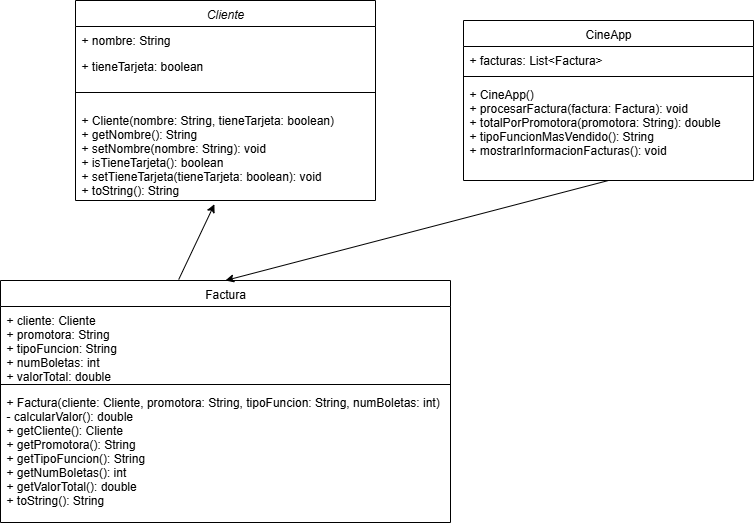

The diagram above was exported from draw.io. Its source (the exported page's mxGraphModel, read from the mxfile embedded in the PNG):
<mxGraphModel dx="1040" dy="624" grid="1" gridSize="10" guides="1" tooltips="1" connect="1" arrows="1" fold="1" page="1" pageScale="1" pageWidth="827" pageHeight="1169" math="0" shadow="0">
  <root>
    <mxCell id="WIyWlLk6GJQsqaUBKTNV-0" />
    <mxCell id="WIyWlLk6GJQsqaUBKTNV-1" parent="WIyWlLk6GJQsqaUBKTNV-0" />
    <mxCell id="zkfFHV4jXpPFQw0GAbJ--0" value="Cliente" style="swimlane;fontStyle=2;align=center;verticalAlign=top;childLayout=stackLayout;horizontal=1;startSize=26;horizontalStack=0;resizeParent=1;resizeLast=0;collapsible=1;marginBottom=0;rounded=0;shadow=0;strokeWidth=1;" parent="WIyWlLk6GJQsqaUBKTNV-1" vertex="1">
      <mxGeometry x="120" y="100" width="300" height="200" as="geometry">
        <mxRectangle x="230" y="140" width="160" height="26" as="alternateBounds" />
      </mxGeometry>
    </mxCell>
    <mxCell id="zkfFHV4jXpPFQw0GAbJ--2" value="+ nombre: String&#10;" style="text;align=left;verticalAlign=top;spacingLeft=4;spacingRight=4;overflow=hidden;rotatable=0;points=[[0,0.5],[1,0.5]];portConstraint=eastwest;rounded=0;shadow=0;html=0;" parent="zkfFHV4jXpPFQw0GAbJ--0" vertex="1">
      <mxGeometry y="26" width="300" height="26" as="geometry" />
    </mxCell>
    <mxCell id="2fHNArUu2-MPDbhSrtPE-1" value="+ tieneTarjeta: boolean" style="text;align=left;verticalAlign=top;spacingLeft=4;spacingRight=4;overflow=hidden;rotatable=0;points=[[0,0.5],[1,0.5]];portConstraint=eastwest;rounded=0;shadow=0;html=0;" parent="zkfFHV4jXpPFQw0GAbJ--0" vertex="1">
      <mxGeometry y="52" width="300" height="26" as="geometry" />
    </mxCell>
    <mxCell id="zkfFHV4jXpPFQw0GAbJ--4" value="" style="line;html=1;strokeWidth=1;align=left;verticalAlign=middle;spacingTop=-1;spacingLeft=3;spacingRight=3;rotatable=0;labelPosition=right;points=[];portConstraint=eastwest;" parent="zkfFHV4jXpPFQw0GAbJ--0" vertex="1">
      <mxGeometry y="78" width="300" height="28" as="geometry" />
    </mxCell>
    <mxCell id="zkfFHV4jXpPFQw0GAbJ--5" value="+ Cliente(nombre: String, tieneTarjeta: boolean)&#10;+ getNombre(): String&#10;+ setNombre(nombre: String): void&#10;+ isTieneTarjeta(): boolean&#10;+ setTieneTarjeta(tieneTarjeta: boolean): void&#10;+ toString(): String" style="text;align=left;verticalAlign=top;spacingLeft=4;spacingRight=4;overflow=hidden;rotatable=0;points=[[0,0.5],[1,0.5]];portConstraint=eastwest;" parent="zkfFHV4jXpPFQw0GAbJ--0" vertex="1">
      <mxGeometry y="106" width="300" height="94" as="geometry" />
    </mxCell>
    <mxCell id="zkfFHV4jXpPFQw0GAbJ--17" value="CineApp" style="swimlane;fontStyle=0;align=center;verticalAlign=top;childLayout=stackLayout;horizontal=1;startSize=26;horizontalStack=0;resizeParent=1;resizeLast=0;collapsible=1;marginBottom=0;rounded=0;shadow=0;strokeWidth=1;" parent="WIyWlLk6GJQsqaUBKTNV-1" vertex="1">
      <mxGeometry x="508" y="120" width="290" height="160" as="geometry">
        <mxRectangle x="550" y="140" width="160" height="26" as="alternateBounds" />
      </mxGeometry>
    </mxCell>
    <mxCell id="zkfFHV4jXpPFQw0GAbJ--18" value="+ facturas: List&lt;Factura&gt;" style="text;align=left;verticalAlign=top;spacingLeft=4;spacingRight=4;overflow=hidden;rotatable=0;points=[[0,0.5],[1,0.5]];portConstraint=eastwest;" parent="zkfFHV4jXpPFQw0GAbJ--17" vertex="1">
      <mxGeometry y="26" width="290" height="26" as="geometry" />
    </mxCell>
    <mxCell id="zkfFHV4jXpPFQw0GAbJ--23" value="" style="line;html=1;strokeWidth=1;align=left;verticalAlign=middle;spacingTop=-1;spacingLeft=3;spacingRight=3;rotatable=0;labelPosition=right;points=[];portConstraint=eastwest;" parent="zkfFHV4jXpPFQw0GAbJ--17" vertex="1">
      <mxGeometry y="52" width="290" height="8" as="geometry" />
    </mxCell>
    <mxCell id="zkfFHV4jXpPFQw0GAbJ--24" value="+ CineApp()&#10;+ procesarFactura(factura: Factura): void&#10;+ totalPorPromotora(promotora: String): double&#10;+ tipoFuncionMasVendido(): String&#10;+ mostrarInformacionFacturas(): void" style="text;align=left;verticalAlign=top;spacingLeft=4;spacingRight=4;overflow=hidden;rotatable=0;points=[[0,0.5],[1,0.5]];portConstraint=eastwest;" parent="zkfFHV4jXpPFQw0GAbJ--17" vertex="1">
      <mxGeometry y="60" width="290" height="80" as="geometry" />
    </mxCell>
    <mxCell id="2fHNArUu2-MPDbhSrtPE-2" value="Factura" style="swimlane;fontStyle=0;align=center;verticalAlign=top;childLayout=stackLayout;horizontal=1;startSize=26;horizontalStack=0;resizeParent=1;resizeLast=0;collapsible=1;marginBottom=0;rounded=0;shadow=0;strokeWidth=1;" parent="WIyWlLk6GJQsqaUBKTNV-1" vertex="1">
      <mxGeometry x="45" y="380" width="450" height="242" as="geometry">
        <mxRectangle x="550" y="140" width="160" height="26" as="alternateBounds" />
      </mxGeometry>
    </mxCell>
    <mxCell id="2fHNArUu2-MPDbhSrtPE-3" value="+ cliente: Cliente&#10;+ promotora: String&#10;+ tipoFuncion: String   &#10;+ numBoletas: int&#10;+ valorTotal: double" style="text;align=left;verticalAlign=top;spacingLeft=4;spacingRight=4;overflow=hidden;rotatable=0;points=[[0,0.5],[1,0.5]];portConstraint=eastwest;" parent="2fHNArUu2-MPDbhSrtPE-2" vertex="1">
      <mxGeometry y="26" width="450" height="74" as="geometry" />
    </mxCell>
    <mxCell id="2fHNArUu2-MPDbhSrtPE-8" value="" style="line;html=1;strokeWidth=1;align=left;verticalAlign=middle;spacingTop=-1;spacingLeft=3;spacingRight=3;rotatable=0;labelPosition=right;points=[];portConstraint=eastwest;" parent="2fHNArUu2-MPDbhSrtPE-2" vertex="1">
      <mxGeometry y="100" width="450" height="8" as="geometry" />
    </mxCell>
    <mxCell id="2fHNArUu2-MPDbhSrtPE-9" value="+ Factura(cliente: Cliente, promotora: String, tipoFuncion: String, numBoletas: int)&#10;- calcularValor(): double&#10;+ getCliente(): Cliente&#10;+ getPromotora(): String&#10;+ getTipoFuncion(): String&#10;+ getNumBoletas(): int&#10;+ getValorTotal(): double&#10;+ toString(): String" style="text;align=left;verticalAlign=top;spacingLeft=4;spacingRight=4;overflow=hidden;rotatable=0;points=[[0,0.5],[1,0.5]];portConstraint=eastwest;" parent="2fHNArUu2-MPDbhSrtPE-2" vertex="1">
      <mxGeometry y="108" width="450" height="122" as="geometry" />
    </mxCell>
    <mxCell id="2fHNArUu2-MPDbhSrtPE-11" value="" style="endArrow=classic;html=1;rounded=0;exitX=0.5;exitY=1;exitDx=0;exitDy=0;entryX=0.5;entryY=0;entryDx=0;entryDy=0;" parent="WIyWlLk6GJQsqaUBKTNV-1" source="zkfFHV4jXpPFQw0GAbJ--17" target="2fHNArUu2-MPDbhSrtPE-2" edge="1">
      <mxGeometry width="50" height="50" relative="1" as="geometry">
        <mxPoint x="420" y="410" as="sourcePoint" />
        <mxPoint x="500" y="370" as="targetPoint" />
      </mxGeometry>
    </mxCell>
    <mxCell id="2fHNArUu2-MPDbhSrtPE-12" value="" style="endArrow=classic;html=1;rounded=0;entryX=0.463;entryY=1.04;entryDx=0;entryDy=0;entryPerimeter=0;exitX=0.396;exitY=-0.004;exitDx=0;exitDy=0;exitPerimeter=0;" parent="WIyWlLk6GJQsqaUBKTNV-1" source="2fHNArUu2-MPDbhSrtPE-2" target="zkfFHV4jXpPFQw0GAbJ--5" edge="1">
      <mxGeometry width="50" height="50" relative="1" as="geometry">
        <mxPoint x="420" y="410" as="sourcePoint" />
        <mxPoint x="470" y="360" as="targetPoint" />
      </mxGeometry>
    </mxCell>
  </root>
</mxGraphModel>